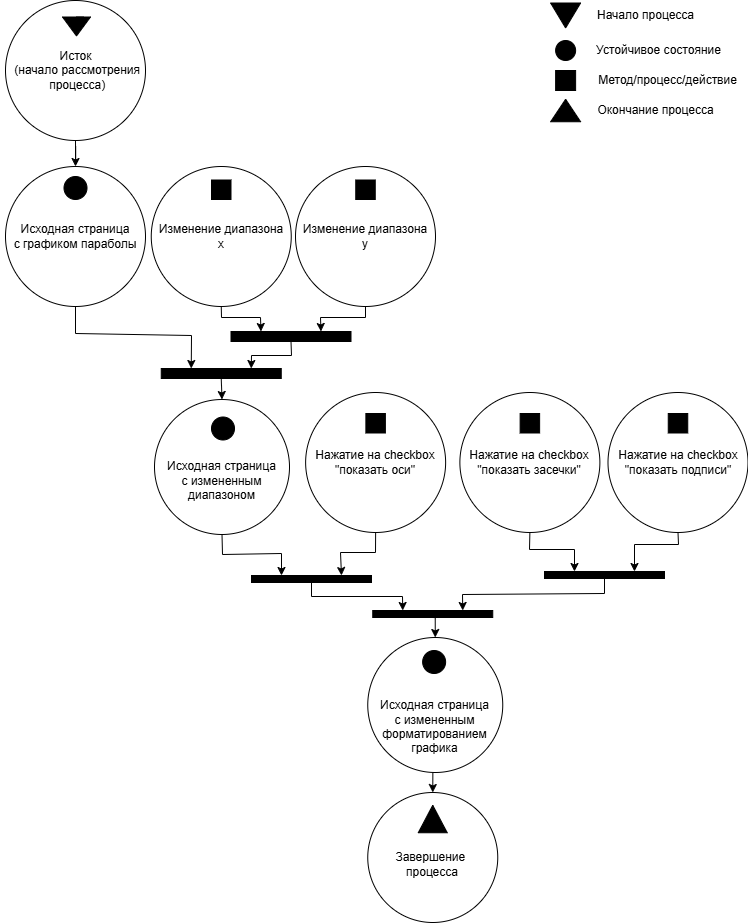

The diagram above was exported from draw.io. Its source (the exported page's mxGraphModel, read from the mxfile embedded in the PNG):
<mxGraphModel dx="2593" dy="-2062" grid="1" gridSize="10" guides="1" tooltips="1" connect="1" arrows="1" fold="1" page="1" pageScale="1" pageWidth="827" pageHeight="1169" math="0" shadow="0">
  <root>
    <mxCell id="0" />
    <mxCell id="1" parent="0" />
    <mxCell id="jVxFVn8AyoxcQkuawt37-95" style="edgeStyle=orthogonalEdgeStyle;rounded=0;orthogonalLoop=1;jettySize=auto;html=1;entryX=0.5;entryY=0;entryDx=0;entryDy=0;" edge="1" parent="1" source="jVxFVn8AyoxcQkuawt37-96" target="jVxFVn8AyoxcQkuawt37-99">
      <mxGeometry relative="1" as="geometry" />
    </mxCell>
    <mxCell id="jVxFVn8AyoxcQkuawt37-96" value="" style="ellipse;whiteSpace=wrap;html=1;" vertex="1" parent="1">
      <mxGeometry x="38" y="3548" width="140" height="140" as="geometry" />
    </mxCell>
    <mxCell id="jVxFVn8AyoxcQkuawt37-97" value="" style="triangle;whiteSpace=wrap;html=1;rotation=90;fillColor=#000000;" vertex="1" parent="1">
      <mxGeometry x="99.5" y="3560" width="19" height="28" as="geometry" />
    </mxCell>
    <mxCell id="jVxFVn8AyoxcQkuawt37-98" value="&lt;div&gt;Исток&lt;/div&gt;&lt;div&gt;&amp;nbsp;(начало рассмотрения&lt;/div&gt;&lt;div&gt;&amp;nbsp;процесса)&lt;/div&gt;" style="text;html=1;align=center;verticalAlign=middle;resizable=0;points=[];autosize=1;strokeColor=none;fillColor=none;" vertex="1" parent="1">
      <mxGeometry x="33" y="3588" width="150" height="60" as="geometry" />
    </mxCell>
    <mxCell id="jVxFVn8AyoxcQkuawt37-99" value="&lt;div&gt;Исходная страница &lt;br&gt;&lt;/div&gt;&lt;div&gt;с графиком параболы&lt;br&gt;&lt;/div&gt;" style="ellipse;whiteSpace=wrap;html=1;" vertex="1" parent="1">
      <mxGeometry x="38" y="3714" width="140" height="140" as="geometry" />
    </mxCell>
    <mxCell id="jVxFVn8AyoxcQkuawt37-100" value="&lt;div&gt;Изменение диапазона &lt;br&gt;&lt;/div&gt;&lt;div&gt;x&lt;br&gt;&lt;/div&gt;" style="ellipse;whiteSpace=wrap;html=1;" vertex="1" parent="1">
      <mxGeometry x="183.75" y="3714" width="140" height="140" as="geometry" />
    </mxCell>
    <mxCell id="jVxFVn8AyoxcQkuawt37-101" value="" style="rounded=0;whiteSpace=wrap;html=1;fillColor=#000000;" vertex="1" parent="1">
      <mxGeometry x="263.5" y="3879" width="120" height="10" as="geometry" />
    </mxCell>
    <mxCell id="jVxFVn8AyoxcQkuawt37-102" value="&lt;div&gt;&lt;br&gt;&lt;/div&gt;&lt;div&gt;&lt;br&gt;&lt;/div&gt;&lt;div&gt;Исходная страница&lt;/div&gt;c измененным диапазоном" style="ellipse;whiteSpace=wrap;html=1;aspect=fixed;" vertex="1" parent="1">
      <mxGeometry x="187" y="3947" width="135" height="135" as="geometry" />
    </mxCell>
    <mxCell id="jVxFVn8AyoxcQkuawt37-103" value="&lt;div&gt;&lt;br&gt;&lt;/div&gt;&lt;div&gt;Завершение&amp;nbsp;&lt;/div&gt;&lt;div&gt;процесса&lt;/div&gt;" style="ellipse;whiteSpace=wrap;html=1;aspect=fixed;" vertex="1" parent="1">
      <mxGeometry x="400.25" y="4340" width="130" height="130" as="geometry" />
    </mxCell>
    <mxCell id="jVxFVn8AyoxcQkuawt37-104" value="" style="ellipse;whiteSpace=wrap;html=1;aspect=fixed;strokeColor=default;fillColor=#000000;" vertex="1" parent="1">
      <mxGeometry x="96.5" y="3724" width="23" height="23" as="geometry" />
    </mxCell>
    <mxCell id="jVxFVn8AyoxcQkuawt37-105" value="" style="whiteSpace=wrap;html=1;aspect=fixed;fillColor=#000000;" vertex="1" parent="1">
      <mxGeometry x="244" y="3727.5" width="19.5" height="19.5" as="geometry" />
    </mxCell>
    <mxCell id="jVxFVn8AyoxcQkuawt37-106" value="" style="triangle;whiteSpace=wrap;html=1;rotation=-90;fillColor=#000000;" vertex="1" parent="1">
      <mxGeometry x="451.5" y="4352" width="27.5" height="29" as="geometry" />
    </mxCell>
    <mxCell id="jVxFVn8AyoxcQkuawt37-107" value="&lt;div&gt;Нажатие на checkbox &lt;br&gt;&lt;/div&gt;&lt;div&gt;&quot;показать оси&quot;&lt;br&gt;&lt;/div&gt;" style="ellipse;whiteSpace=wrap;html=1;" vertex="1" parent="1">
      <mxGeometry x="338.13" y="3940" width="140" height="140" as="geometry" />
    </mxCell>
    <mxCell id="jVxFVn8AyoxcQkuawt37-108" value="" style="edgeStyle=orthogonalEdgeStyle;rounded=0;orthogonalLoop=1;jettySize=auto;html=1;entryX=0.5;entryY=0;entryDx=0;entryDy=0;exitX=0.5;exitY=1;exitDx=0;exitDy=0;" edge="1" parent="1" source="jVxFVn8AyoxcQkuawt37-142" target="jVxFVn8AyoxcQkuawt37-110">
      <mxGeometry relative="1" as="geometry">
        <mxPoint x="263" y="4318" as="targetPoint" />
        <mxPoint x="470.25" y="4159.000000000001" as="sourcePoint" />
      </mxGeometry>
    </mxCell>
    <mxCell id="jVxFVn8AyoxcQkuawt37-109" style="edgeStyle=orthogonalEdgeStyle;rounded=0;orthogonalLoop=1;jettySize=auto;html=1;entryX=0.5;entryY=0;entryDx=0;entryDy=0;exitX=0.5;exitY=1;exitDx=0;exitDy=0;" edge="1" parent="1" source="jVxFVn8AyoxcQkuawt37-110" target="jVxFVn8AyoxcQkuawt37-103">
      <mxGeometry relative="1" as="geometry" />
    </mxCell>
    <mxCell id="jVxFVn8AyoxcQkuawt37-110" value="&lt;div&gt;&lt;br&gt;&lt;/div&gt;&lt;div&gt;&lt;br&gt;&lt;/div&gt;&lt;div&gt;&lt;br&gt;&lt;/div&gt;&lt;div&gt;Исходная страница &lt;br&gt;&lt;/div&gt;с измененным форматированием графика" style="ellipse;whiteSpace=wrap;html=1;aspect=fixed;" vertex="1" parent="1">
      <mxGeometry x="400.25" y="4185" width="135" height="135" as="geometry" />
    </mxCell>
    <mxCell id="jVxFVn8AyoxcQkuawt37-111" value="&lt;div&gt;Изменение диапазона &lt;br&gt;&lt;/div&gt;&lt;div&gt;y&lt;br&gt;&lt;/div&gt;" style="ellipse;whiteSpace=wrap;html=1;" vertex="1" parent="1">
      <mxGeometry x="328" y="3714" width="140" height="140" as="geometry" />
    </mxCell>
    <mxCell id="jVxFVn8AyoxcQkuawt37-112" value="&lt;div&gt;Нажатие на checkbox &lt;br&gt;&lt;/div&gt;&lt;div&gt;&quot;показать засечки&quot;&lt;br&gt;&lt;/div&gt;" style="ellipse;whiteSpace=wrap;html=1;" vertex="1" parent="1">
      <mxGeometry x="492.38" y="3940" width="140" height="140" as="geometry" />
    </mxCell>
    <mxCell id="jVxFVn8AyoxcQkuawt37-113" value="&lt;div&gt;Нажатие на checkbox &lt;br&gt;&lt;/div&gt;&lt;div&gt;&quot;показать подписи&quot;&lt;br&gt;&lt;/div&gt;" style="ellipse;whiteSpace=wrap;html=1;" vertex="1" parent="1">
      <mxGeometry x="640.5" y="3940" width="140" height="140" as="geometry" />
    </mxCell>
    <mxCell id="jVxFVn8AyoxcQkuawt37-114" value="" style="triangle;whiteSpace=wrap;html=1;rotation=90;fillColor=#000000;" vertex="1" parent="1">
      <mxGeometry x="585.62" y="3548" width="25" height="30" as="geometry" />
    </mxCell>
    <mxCell id="jVxFVn8AyoxcQkuawt37-115" value="" style="ellipse;whiteSpace=wrap;html=1;aspect=fixed;fillColor=#000000;" vertex="1" parent="1">
      <mxGeometry x="588.12" y="3588" width="20" height="20" as="geometry" />
    </mxCell>
    <mxCell id="jVxFVn8AyoxcQkuawt37-116" value="" style="whiteSpace=wrap;html=1;aspect=fixed;fillColor=#000000;" vertex="1" parent="1">
      <mxGeometry x="588.12" y="3618" width="20" height="20" as="geometry" />
    </mxCell>
    <mxCell id="jVxFVn8AyoxcQkuawt37-117" style="edgeStyle=orthogonalEdgeStyle;rounded=0;orthogonalLoop=1;jettySize=auto;html=1;exitX=0;exitY=1;exitDx=0;exitDy=0;entryX=0.5;entryY=1;entryDx=0;entryDy=0;" edge="1" parent="1" source="jVxFVn8AyoxcQkuawt37-115" target="jVxFVn8AyoxcQkuawt37-115">
      <mxGeometry relative="1" as="geometry" />
    </mxCell>
    <mxCell id="jVxFVn8AyoxcQkuawt37-118" value="" style="triangle;whiteSpace=wrap;html=1;rotation=-90;fillColor=#000000;" vertex="1" parent="1">
      <mxGeometry x="586.87" y="3643" width="22.5" height="30" as="geometry" />
    </mxCell>
    <mxCell id="jVxFVn8AyoxcQkuawt37-119" value="Начало процесса" style="text;html=1;align=center;verticalAlign=middle;resizable=0;points=[];autosize=1;strokeColor=none;fillColor=none;" vertex="1" parent="1">
      <mxGeometry x="618.12" y="3548" width="120" height="30" as="geometry" />
    </mxCell>
    <mxCell id="jVxFVn8AyoxcQkuawt37-120" value="Устойчивое состояние" style="text;html=1;align=center;verticalAlign=middle;resizable=0;points=[];autosize=1;strokeColor=none;fillColor=none;" vertex="1" parent="1">
      <mxGeometry x="615.62" y="3583" width="150" height="30" as="geometry" />
    </mxCell>
    <mxCell id="jVxFVn8AyoxcQkuawt37-121" value="Метод/процесс/действие" style="text;html=1;align=center;verticalAlign=middle;resizable=0;points=[];autosize=1;strokeColor=none;fillColor=none;" vertex="1" parent="1">
      <mxGeometry x="620.12" y="3613" width="160" height="30" as="geometry" />
    </mxCell>
    <mxCell id="jVxFVn8AyoxcQkuawt37-122" value="Окончание процесса" style="text;html=1;align=center;verticalAlign=middle;resizable=0;points=[];autosize=1;strokeColor=none;fillColor=none;" vertex="1" parent="1">
      <mxGeometry x="618.12" y="3643" width="140" height="30" as="geometry" />
    </mxCell>
    <mxCell id="jVxFVn8AyoxcQkuawt37-123" value="" style="whiteSpace=wrap;html=1;aspect=fixed;fillColor=#000000;" vertex="1" parent="1">
      <mxGeometry x="388.25" y="3727.5" width="19.5" height="19.5" as="geometry" />
    </mxCell>
    <mxCell id="jVxFVn8AyoxcQkuawt37-124" style="edgeStyle=orthogonalEdgeStyle;rounded=0;orthogonalLoop=1;jettySize=auto;html=1;exitX=0;exitY=0.5;exitDx=0;exitDy=0;entryX=0.5;entryY=0;entryDx=0;entryDy=0;" edge="1" parent="1" source="jVxFVn8AyoxcQkuawt37-97" target="jVxFVn8AyoxcQkuawt37-97">
      <mxGeometry relative="1" as="geometry" />
    </mxCell>
    <mxCell id="jVxFVn8AyoxcQkuawt37-125" value="" style="whiteSpace=wrap;html=1;aspect=fixed;fillColor=#000000;" vertex="1" parent="1">
      <mxGeometry x="398.38" y="3961" width="19.5" height="19.5" as="geometry" />
    </mxCell>
    <mxCell id="jVxFVn8AyoxcQkuawt37-126" value="" style="whiteSpace=wrap;html=1;aspect=fixed;fillColor=#000000;" vertex="1" parent="1">
      <mxGeometry x="552.63" y="3961" width="19.5" height="19.5" as="geometry" />
    </mxCell>
    <mxCell id="jVxFVn8AyoxcQkuawt37-127" value="" style="whiteSpace=wrap;html=1;aspect=fixed;fillColor=#000000;" vertex="1" parent="1">
      <mxGeometry x="700.75" y="3961" width="19.5" height="19.5" as="geometry" />
    </mxCell>
    <mxCell id="jVxFVn8AyoxcQkuawt37-128" value="" style="ellipse;whiteSpace=wrap;html=1;aspect=fixed;strokeColor=default;fillColor=#000000;" vertex="1" parent="1">
      <mxGeometry x="244" y="3964.5" width="23" height="23" as="geometry" />
    </mxCell>
    <mxCell id="jVxFVn8AyoxcQkuawt37-129" value="" style="ellipse;whiteSpace=wrap;html=1;aspect=fixed;strokeColor=default;fillColor=#000000;" vertex="1" parent="1">
      <mxGeometry x="455.13" y="4198" width="23" height="23" as="geometry" />
    </mxCell>
    <mxCell id="jVxFVn8AyoxcQkuawt37-130" value="" style="endArrow=classic;html=1;rounded=0;entryX=0.75;entryY=0;entryDx=0;entryDy=0;exitX=0.5;exitY=1;exitDx=0;exitDy=0;" edge="1" parent="1" source="jVxFVn8AyoxcQkuawt37-113" target="jVxFVn8AyoxcQkuawt37-140">
      <mxGeometry width="50" height="50" relative="1" as="geometry">
        <mxPoint x="324" y="4163" as="sourcePoint" />
        <mxPoint x="500.2500000000032" y="4152" as="targetPoint" />
        <Array as="points">
          <mxPoint x="711" y="4092" />
          <mxPoint x="667" y="4092" />
        </Array>
      </mxGeometry>
    </mxCell>
    <mxCell id="jVxFVn8AyoxcQkuawt37-131" value="" style="endArrow=classic;html=1;rounded=0;exitX=0.5;exitY=1;exitDx=0;exitDy=0;entryX=0.25;entryY=0;entryDx=0;entryDy=0;" edge="1" parent="1" source="jVxFVn8AyoxcQkuawt37-112" target="jVxFVn8AyoxcQkuawt37-140">
      <mxGeometry width="50" height="50" relative="1" as="geometry">
        <mxPoint x="324" y="4163" as="sourcePoint" />
        <mxPoint x="470.25" y="4152" as="targetPoint" />
        <Array as="points">
          <mxPoint x="562" y="4097" />
          <mxPoint x="607" y="4097" />
        </Array>
      </mxGeometry>
    </mxCell>
    <mxCell id="jVxFVn8AyoxcQkuawt37-132" value="" style="endArrow=classic;html=1;rounded=0;exitX=0.5;exitY=1;exitDx=0;exitDy=0;entryX=0.75;entryY=0;entryDx=0;entryDy=0;" edge="1" parent="1" source="jVxFVn8AyoxcQkuawt37-107" target="jVxFVn8AyoxcQkuawt37-141">
      <mxGeometry width="50" height="50" relative="1" as="geometry">
        <mxPoint x="417.8799999999999" y="4085" as="sourcePoint" />
        <mxPoint x="440.24999999999704" y="4152" as="targetPoint" />
        <Array as="points">
          <mxPoint x="408" y="4100" />
          <mxPoint x="373" y="4100" />
        </Array>
      </mxGeometry>
    </mxCell>
    <mxCell id="jVxFVn8AyoxcQkuawt37-133" value="" style="endArrow=classic;html=1;rounded=0;exitX=0.5;exitY=1;exitDx=0;exitDy=0;entryX=0.25;entryY=0;entryDx=0;entryDy=0;" edge="1" parent="1" source="jVxFVn8AyoxcQkuawt37-102" target="jVxFVn8AyoxcQkuawt37-141">
      <mxGeometry width="50" height="50" relative="1" as="geometry">
        <mxPoint x="324" y="4163" as="sourcePoint" />
        <mxPoint x="425.73" y="4150.5160000000005" as="targetPoint" />
        <Array as="points">
          <mxPoint x="255" y="4102" />
          <mxPoint x="314" y="4101" />
        </Array>
      </mxGeometry>
    </mxCell>
    <mxCell id="jVxFVn8AyoxcQkuawt37-134" value="" style="endArrow=classic;html=1;rounded=0;exitX=0.5;exitY=1;exitDx=0;exitDy=0;entryX=0.25;entryY=0;entryDx=0;entryDy=0;" edge="1" parent="1" source="jVxFVn8AyoxcQkuawt37-100" target="jVxFVn8AyoxcQkuawt37-101">
      <mxGeometry width="50" height="50" relative="1" as="geometry">
        <mxPoint x="255" y="3860" as="sourcePoint" />
        <mxPoint x="305" y="3810" as="targetPoint" />
        <Array as="points">
          <mxPoint x="254" y="3865" />
          <mxPoint x="293" y="3865" />
        </Array>
      </mxGeometry>
    </mxCell>
    <mxCell id="jVxFVn8AyoxcQkuawt37-135" value="" style="endArrow=classic;html=1;rounded=0;exitX=0.5;exitY=1;exitDx=0;exitDy=0;entryX=0.75;entryY=0;entryDx=0;entryDy=0;" edge="1" parent="1" source="jVxFVn8AyoxcQkuawt37-111" target="jVxFVn8AyoxcQkuawt37-101">
      <mxGeometry width="50" height="50" relative="1" as="geometry">
        <mxPoint x="255" y="3860" as="sourcePoint" />
        <mxPoint x="305" y="3810" as="targetPoint" />
        <Array as="points">
          <mxPoint x="398" y="3865" />
          <mxPoint x="353" y="3865" />
        </Array>
      </mxGeometry>
    </mxCell>
    <mxCell id="jVxFVn8AyoxcQkuawt37-136" value="" style="rounded=0;whiteSpace=wrap;html=1;fillColor=#000000;" vertex="1" parent="1">
      <mxGeometry x="193.75" y="3916" width="120" height="10" as="geometry" />
    </mxCell>
    <mxCell id="jVxFVn8AyoxcQkuawt37-137" value="" style="endArrow=classic;html=1;rounded=0;exitX=0.5;exitY=1;exitDx=0;exitDy=0;entryX=0.25;entryY=0;entryDx=0;entryDy=0;" edge="1" parent="1" source="jVxFVn8AyoxcQkuawt37-99" target="jVxFVn8AyoxcQkuawt37-136">
      <mxGeometry width="50" height="50" relative="1" as="geometry">
        <mxPoint x="241" y="3993" as="sourcePoint" />
        <mxPoint x="291" y="3943" as="targetPoint" />
        <Array as="points">
          <mxPoint x="108" y="3881" />
          <mxPoint x="224" y="3883" />
        </Array>
      </mxGeometry>
    </mxCell>
    <mxCell id="jVxFVn8AyoxcQkuawt37-138" value="" style="endArrow=classic;html=1;rounded=0;exitX=0.5;exitY=1;exitDx=0;exitDy=0;entryX=0.75;entryY=0;entryDx=0;entryDy=0;" edge="1" parent="1" source="jVxFVn8AyoxcQkuawt37-101" target="jVxFVn8AyoxcQkuawt37-136">
      <mxGeometry width="50" height="50" relative="1" as="geometry">
        <mxPoint x="235" y="3915" as="sourcePoint" />
        <mxPoint x="285" y="3865" as="targetPoint" />
        <Array as="points">
          <mxPoint x="324" y="3903" />
          <mxPoint x="284" y="3903" />
        </Array>
      </mxGeometry>
    </mxCell>
    <mxCell id="jVxFVn8AyoxcQkuawt37-139" value="" style="endArrow=classic;html=1;rounded=0;exitX=0.5;exitY=1;exitDx=0;exitDy=0;entryX=0.5;entryY=0;entryDx=0;entryDy=0;" edge="1" parent="1" source="jVxFVn8AyoxcQkuawt37-136" target="jVxFVn8AyoxcQkuawt37-102">
      <mxGeometry width="50" height="50" relative="1" as="geometry">
        <mxPoint x="253" y="3931" as="sourcePoint" />
        <mxPoint x="303" y="3881" as="targetPoint" />
      </mxGeometry>
    </mxCell>
    <mxCell id="jVxFVn8AyoxcQkuawt37-140" value="" style="rounded=0;whiteSpace=wrap;html=1;fillColor=#000000;" vertex="1" parent="1">
      <mxGeometry x="577" y="4119" width="120" height="7" as="geometry" />
    </mxCell>
    <mxCell id="jVxFVn8AyoxcQkuawt37-141" value="" style="rounded=0;whiteSpace=wrap;html=1;fillColor=#000000;" vertex="1" parent="1">
      <mxGeometry x="284" y="4123" width="120" height="7" as="geometry" />
    </mxCell>
    <mxCell id="jVxFVn8AyoxcQkuawt37-142" value="" style="rounded=0;whiteSpace=wrap;html=1;fillColor=#000000;" vertex="1" parent="1">
      <mxGeometry x="405.25" y="4158" width="120" height="7" as="geometry" />
    </mxCell>
    <mxCell id="jVxFVn8AyoxcQkuawt37-143" value="" style="endArrow=classic;html=1;rounded=0;exitX=0.5;exitY=1;exitDx=0;exitDy=0;entryX=0.25;entryY=0;entryDx=0;entryDy=0;" edge="1" parent="1" source="jVxFVn8AyoxcQkuawt37-141" target="jVxFVn8AyoxcQkuawt37-142">
      <mxGeometry width="50" height="50" relative="1" as="geometry">
        <mxPoint x="504" y="4182" as="sourcePoint" />
        <mxPoint x="554" y="4132" as="targetPoint" />
        <Array as="points">
          <mxPoint x="344" y="4144" />
          <mxPoint x="435" y="4144" />
        </Array>
      </mxGeometry>
    </mxCell>
    <mxCell id="jVxFVn8AyoxcQkuawt37-144" value="" style="endArrow=classic;html=1;rounded=0;exitX=0.5;exitY=1;exitDx=0;exitDy=0;entryX=0.75;entryY=0;entryDx=0;entryDy=0;" edge="1" parent="1" source="jVxFVn8AyoxcQkuawt37-140" target="jVxFVn8AyoxcQkuawt37-142">
      <mxGeometry width="50" height="50" relative="1" as="geometry">
        <mxPoint x="504" y="4182" as="sourcePoint" />
        <mxPoint x="554" y="4132" as="targetPoint" />
        <Array as="points">
          <mxPoint x="637" y="4141" />
          <mxPoint x="495" y="4142" />
        </Array>
      </mxGeometry>
    </mxCell>
  </root>
</mxGraphModel>